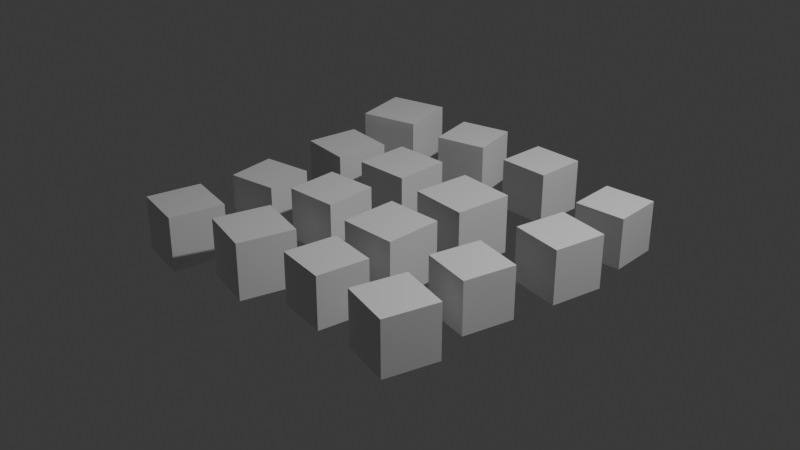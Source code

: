 # Source: GN_RandomizeMeshElements.blend  (saved by Blender 5.0.118; exported with 4.5.12 LTS)
import bpy
from mathutils import Matrix  # noqa: F401  (used for matrix-valued properties, if any)

bpy.ops.wm.read_factory_settings(use_empty=True)
scene = bpy.context.scene
scene.name = 'Scene'

# ---- collections
col_collection = bpy.data.collections.new('Collection'); scene.collection.children.link(col_collection)

# ---- node groups
ng_gng_selectiongate = bpy.data.node_groups.new('GNG_SelectionGate', 'GeometryNodeTree')
_s = ng_gng_selectiongate.interface.new_socket(name='Selection', in_out='OUTPUT', socket_type='NodeSocketBool')
_s.description = 'The gated selection'
_s = ng_gng_selectiongate.interface.new_socket(name='Selection', in_out='INPUT', socket_type='NodeSocketBool')
_s.default_value = True
_s.description = 'Selection to pass through the gate'
_s = ng_gng_selectiongate.interface.new_socket(name='Invert', in_out='INPUT', socket_type='NodeSocketBool')
_s.description = 'Use the complement of the (material-combined) selection'
_s = ng_gng_selectiongate.interface.new_socket(name='Grow / Shrink', in_out='INPUT', socket_type='NodeSocketInt')
_s.min_value = -10000
_s.max_value = 10000
_s.force_non_field = True
_s.description = 'Grow the selection by this many rings of neighbours; negative values shrink it. 0 leaves it unchanged'
_s = ng_gng_selectiongate.interface.new_socket(name='Use Material ID', in_out='INPUT', socket_type='NodeSocketBool')
_s.force_non_field = True
_s.description = 'Combine the Selection with the faces that use Material ID'
_s = ng_gng_selectiongate.interface.new_socket(name='Material ID', in_out='INPUT', socket_type='NodeSocketInt')
_s.min_value = 0
_s.max_value = 32767
_s.force_non_field = True
_s.description = 'Material slot index (0 = first slot) whose faces take part'
_s = ng_gng_selectiongate.interface.new_socket(name='Material Mode', in_out='INPUT', socket_type='NodeSocketMenu')
_s.default_value = 'Add'
_s.description = 'How the Material ID faces combine with the Selection'
ng_gng_selectiongate.description = 'ST3E selection gate: Selection combined with a Material ID (Add / Subtract / Intersect / Material Minus Selection), then inverted, then grown (+) or shrunk (-) by whole rings in the evaluating domain. Shared by every ST3E modifier'
_N = ng_gng_selectiongate.nodes; _L = ng_gng_selectiongate.links
n0 = _N.new('NodeFrame'); n0.name = 'Frame'; n0.location = (0, 0)
n0.label = 'Material ID  (faces with the index, spread to their corners)'
n0.width = 150
n0.label_size = 16
n1 = _N.new('NodeFrame'); n1.name = 'Frame.001'; n1.location = (0, 0)
n1.label = 'Combine with Material  (Add / Subtract / Intersect / Material M'
n1.width = 150
n1.label_size = 16
n2 = _N.new('NodeFrame'); n2.name = 'Frame.002'; n2.location = (0, 0)
n2.label = 'Invert  (combined XOR Invert)'
n2.width = 150
n2.label_size = 16
n3 = _N.new('NodeFrame'); n3.name = 'Frame.003'; n3.location = (0, 0)
n3.label = 'Grow or Shrink  (sign = mode, |value| = rings)'
n3.width = 150
n3.label_size = 16
n4 = _N.new('NodeFrame'); n4.name = 'Frame.004'; n4.location = (0, 0)
n4.label = 'Flip for Shrink  (shrink = grow the complement)'
n4.width = 150
n4.label_size = 16
n5 = _N.new('NodeFrame'); n5.name = 'Frame.005'; n5.location = (0, 0)
n5.label = 'Ring Loop In'
n5.width = 150
n5.label_size = 16
n6 = _N.new('NodeFrame'); n6.name = 'Frame.006'; n6.location = (0, 0)
n6.label = 'Grow One Ring  (blur 1 step, any neighbour selected)'
n6.width = 150
n6.label_size = 16
n7 = _N.new('NodeFrame'); n7.name = 'Frame.007'; n7.location = (0, 0)
n7.label = 'Ring Loop Out'
n7.width = 150
n7.label_size = 16
n8 = _N.new('NodeFrame'); n8.name = 'Frame.008'; n8.location = (0, 0)
n8.label = 'Flip Back'
n8.width = 150
n8.label_size = 16
n9 = _N.new('NodeGroupInput'); n9.name = 'Group Input'; n9.location = (-2000, 340)
n9.label = 'In: Selection'
n10 = _N.new('NodeGroupInput'); n10.name = 'Group Input.001'; n10.location = (-2000, -380)
n10.label = 'In: Material ID'
n11 = _N.new('GeometryNodeInputMaterialIndex'); n11.name = 'Material Index'; n11.location = (-2000, -560)
n12 = _N.new('FunctionNodeCompare'); n12.name = 'Is Material'; n12.location = (-1760, -420)
n12.label = 'Material Index == ID'
n12.operation = 'EQUAL'
n12.data_type = 'INT'
n13 = _N.new('GeometryNodeFieldOnDomain'); n13.name = 'Material On Faces'; n13.location = (-1540, -420)
n13.label = 'On Faces'
n13.domain = 'FACE'
n13.data_type = 'BOOLEAN'
n14 = _N.new('FunctionNodeBooleanMath'); n14.name = 'Add'; n14.location = (-1300, 340)
n14.label = 'Add'
n14.operation = 'OR'
n15 = _N.new('FunctionNodeBooleanMath'); n15.name = 'Subtract'; n15.location = (-1300, 140)
n15.label = 'Subtract'
n15.operation = 'NIMPLY'
n16 = _N.new('FunctionNodeBooleanMath'); n16.name = 'Intersect'; n16.location = (-1300, -60)
n16.label = 'Intersect'
n17 = _N.new('FunctionNodeBooleanMath'); n17.name = 'Material Minus Selection'; n17.location = (-1300, -260)
n17.label = 'Material Minus Selection'
n17.operation = 'NIMPLY'
n18 = _N.new('GeometryNodeMenuSwitch'); n18.name = 'Material Mode'; n18.location = (-1080, 140)
n18.label = 'Material Mode'
n18.enum_items.clear()
_it = n18.enum_items.new('Add')
_it.description = 'Selection plus every face with the Material ID'
_it = n18.enum_items.new('Subtract')
_it.description = 'Selection minus the faces with the Material ID'
_it = n18.enum_items.new('Intersect')
_it.description = 'Only the part of the Selection that has the Material ID'
_it = n18.enum_items.new('Material Minus Selection')
_it.description = 'Faces with the Material ID, minus the Selection'
n18.enum_definition.enum_definition.enum_definition.enum_definition.data_type = 'BOOLEAN'
n18.enum_definition.enum_definition.enum_definition.data_type = 'BOOLEAN'
n18.enum_definition.enum_definition.data_type = 'BOOLEAN'
n18.enum_definition.data_type = 'BOOLEAN'
n18.data_type = 'BOOLEAN'
n19 = _N.new('GeometryNodeSwitch'); n19.name = 'Use Material'; n19.location = (-860, 140)
n19.label = 'Use Material ID?'
n19.input_type = 'BOOLEAN'
n20 = _N.new('NodeGroupInput'); n20.name = 'Group Input.002'; n20.location = (-640, 340)
n20.label = 'In: Invert'
n21 = _N.new('FunctionNodeBooleanMath'); n21.name = 'Invert XOR'; n21.location = (-420, 140)
n21.label = 'Combined XOR Invert'
n21.operation = 'XOR'
n22 = _N.new('NodeGroupInput'); n22.name = 'Group Input.003'; n22.location = (-640, -640)
n22.label = 'In: Grow / Shrink'
n23 = _N.new('FunctionNodeCompare'); n23.name = 'Is Shrink'; n23.location = (-420, -580)
n23.label = 'Shrinking?  (value < 0)'
n23.operation = 'LESS_THAN'
n23.data_type = 'INT'
n24 = _N.new('FunctionNodeIntegerMath'); n24.name = 'Ring Count'; n24.location = (-420, -780)
n24.label = 'Rings  |value|'
n24.operation = 'ABSOLUTE'
n25 = _N.new('FunctionNodeBooleanMath'); n25.name = 'Flip In'; n25.location = (-180, 140)
n25.label = 'Complement if Shrinking'
n25.operation = 'XOR'
n26 = _N.new('GeometryNodeRepeatInput'); n26.name = 'Ring Loop In'; n26.location = (60, 80)
n27 = _N.new('GeometryNodeRepeatOutput'); n27.name = 'Ring Loop Out'; n27.location = (740, 80)
n27.repeat_items.clear()
_it = n27.repeat_items.new('BOOLEAN', 'Selection')
n28 = _N.new('GeometryNodeBlurAttribute'); n28.name = 'Blur 1 Ring'; n28.location = (280, 140)
n28.label = 'Blur 1 Ring'
n29 = _N.new('FunctionNodeCompare'); n29.name = 'Touched'; n29.location = (500, 140)
n29.label = 'Any Neighbour Selected  (> 0)'
n30 = _N.new('FunctionNodeBooleanMath'); n30.name = 'Flip Out'; n30.location = (980, 140)
n30.label = 'Undo Complement'
n30.operation = 'XOR'
n31 = _N.new('NodeGroupOutput'); n31.name = 'Group Output'; n31.location = (1200, 140)
n26.pair_with_output(n27)
n10.parent = n0
n11.parent = n0
n12.parent = n0
n13.parent = n0
n14.parent = n1
n15.parent = n1
n16.parent = n1
n17.parent = n1
n18.parent = n1
n19.parent = n1
n20.parent = n2
n21.parent = n2
n22.parent = n3
n23.parent = n3
n24.parent = n3
n25.parent = n4
n26.parent = n5
n27.parent = n7
n28.parent = n6
n29.parent = n6
n30.parent = n8
n31.parent = n8
_L.new(n11.outputs[0], n12.inputs[2])
_L.new(n10.outputs[4], n12.inputs[3])
_L.new(n12.outputs[0], n13.inputs[0])
_L.new(n9.outputs[0], n14.inputs[0])
_L.new(n13.outputs[0], n14.inputs[1])
_L.new(n9.outputs[0], n15.inputs[0])
_L.new(n13.outputs[0], n15.inputs[1])
_L.new(n9.outputs[0], n16.inputs[0])
_L.new(n13.outputs[0], n16.inputs[1])
_L.new(n13.outputs[0], n17.inputs[0])
_L.new(n9.outputs[0], n17.inputs[1])
_L.new(n10.outputs[5], n18.inputs[0])
_L.new(n14.outputs[0], n18.inputs[1])
_L.new(n15.outputs[0], n18.inputs[2])
_L.new(n16.outputs[0], n18.inputs[3])
_L.new(n17.outputs[0], n18.inputs[4])
_L.new(n10.outputs[3], n19.inputs[0])
_L.new(n9.outputs[0], n19.inputs[1])
_L.new(n18.outputs[0], n19.inputs[2])
_L.new(n19.outputs[0], n21.inputs[0])
_L.new(n20.outputs[1], n21.inputs[1])
_L.new(n22.outputs[2], n23.inputs[2])
_L.new(n22.outputs[2], n24.inputs[0])
_L.new(n21.outputs[0], n25.inputs[0])
_L.new(n23.outputs[0], n25.inputs[1])
_L.new(n24.outputs[0], n26.inputs[0])
_L.new(n25.outputs[0], n26.inputs[1])
_L.new(n26.outputs[1], n28.inputs[0])
_L.new(n28.outputs[0], n29.inputs[0])
_L.new(n29.outputs[0], n27.inputs[0])
_L.new(n27.outputs[0], n30.inputs[0])
_L.new(n23.outputs[0], n30.inputs[1])
_L.new(n30.outputs[0], n31.inputs[0])
n31.is_active_output = True
ng_gn_randomizemeshelements = bpy.data.node_groups.new('GN_RandomizeMeshElements', 'GeometryNodeTree')
_s = ng_gn_randomizemeshelements.interface.new_socket(name='Geometry', in_out='OUTPUT', socket_type='NodeSocketGeometry')
_s.description = 'Mesh with every element randomly transformed.'
_s = ng_gn_randomizemeshelements.interface.new_socket(name='Geometry', in_out='INPUT', socket_type='NodeSocketGeometry')
_s.description = 'Mesh whose elements are randomized.'
ng_gn_randomizemeshelements.interface.new_panel('Selection')
_s = ng_gn_randomizemeshelements.interface.new_socket(name='Selection', in_out='INPUT', socket_type='NodeSocketBool')
_s.default_value = True
_s.description = 'Vertices that are allowed to move. Leave on to randomize the whole mesh; drive it with an attribute/field to protect regions. Note the random values themselves are always computed per whole element, so a partly selected element gets torn -- select whole elements if you want them to stay rigid.'
_s = ng_gn_randomizemeshelements.interface.new_socket(name='Invert Selection', in_out='INPUT', socket_type='NodeSocketBool')
_s.description = 'Invert the Selection, so the modifier acts everywhere the Selection is NOT set. Has no effect while Selection is left at its default'
_s = ng_gn_randomizemeshelements.interface.new_socket(name='Grow / Shrink Selection', in_out='INPUT', socket_type='NodeSocketInt')
_s.min_value = -10000
_s.max_value = 10000
_s.force_non_field = True
_s.description = 'Grow the selection by this many rings of neighbouring elements; negative values shrink it. 0 leaves the selection unchanged'
_s = ng_gn_randomizemeshelements.interface.new_socket(name='Select by Material ID', in_out='INPUT', socket_type='NodeSocketBool')
_s.force_non_field = True
_s.description = 'Also select by material: combine the Selection with every face that uses Selection Material ID, as set by Material ID Mode'
_s = ng_gn_randomizemeshelements.interface.new_socket(name='Selection Material ID', in_out='INPUT', socket_type='NodeSocketInt')
_s.min_value = 0
_s.max_value = 32767
_s.force_non_field = True
_s.description = 'Material slot index (0 = first slot) used by Select by Material ID'
_s = ng_gn_randomizemeshelements.interface.new_socket(name='Material ID Mode', in_out='INPUT', socket_type='NodeSocketMenu')
_s.default_value = 'Intersect'
_s.description = "Add: Selection plus the material's faces. Subtract: Selection minus them. Intersect: only the selected part of the material. Material Minus Selection: the material's faces minus the Selection"
ng_gn_randomizemeshelements.interface.new_panel('Elements')
_s = ng_gn_randomizemeshelements.interface.new_socket(name='Group By', in_out='INPUT', socket_type='NodeSocketMenu')
_s.default_value = 'Island'
_s.description = "What counts as one element. Island = a connected piece of mesh (the usual 'element'), Face = every face on its own, Material = faces sharing a material slot, Attribute = faces sharing the value of an integer attribute. Except for Island, the mesh is split along the group borders so each element can move freely -- Island grouping leaves the topology untouched."
_s = ng_gn_randomizemeshelements.interface.new_socket(name='Group Attribute', in_out='INPUT', socket_type='NodeSocketString')
_s.default_value = 'group_id'
_s.description = 'Name of the INTEGER attribute that identifies the elements when Group By is set to Attribute. Faces sharing a value form one element.'
_s = ng_gn_randomizemeshelements.interface.new_socket(name='Seed', in_out='INPUT', socket_type='NodeSocketInt')
_s.description = 'Changes the whole random pattern. Same seed + same mesh = same result.'
_s = ng_gn_randomizemeshelements.interface.new_socket(name='Affect Chance', in_out='INPUT', socket_type='NodeSocketFloat')
_s.subtype = 'FACTOR'
_s.default_value = 1.0
_s.min_value = 0.0
_s.max_value = 1.0
_s.description = 'Fraction of the elements that get randomized at all. 1 = every element, 0.3 = roughly a third; the rest stay exactly where they are.'
ng_gn_randomizemeshelements.interface.new_panel('Position')
_s = ng_gn_randomizemeshelements.interface.new_socket(name='Position Amount', in_out='INPUT', socket_type='NodeSocketVector')
_s.subtype = 'TRANSLATION'
_s.default_value = (0.1, 0.1, 0.1)
_s.description = 'Maximum random move per axis, in object units. Each element is offset by a random amount between minus and plus this vector.'
ng_gn_randomizemeshelements.interface.new_panel('Rotation')
_s = ng_gn_randomizemeshelements.interface.new_socket(name='Rotation Amount', in_out='INPUT', socket_type='NodeSocketVector')
_s.subtype = 'EULER'
_s.default_value = (0.0, 0.0, 0.2618)
_s.description = 'Maximum random rotation per axis. Each element is rotated about its pivot by a random angle between minus and plus these values (XYZ Euler).'
ng_gn_randomizemeshelements.interface.new_panel('Scale')
_s = ng_gn_randomizemeshelements.interface.new_socket(name='Uniform Scale', in_out='INPUT', socket_type='NodeSocketBool')
_s.default_value = True
_s.description = 'On: one random factor scales the element on all three axes, so its shape is kept. Off: each axis gets its own random factor (stretched elements).'
_s = ng_gn_randomizemeshelements.interface.new_socket(name='Scale Min', in_out='INPUT', socket_type='NodeSocketFloat')
_s.default_value = 0.9
_s.min_value = 0.0
_s.description = 'Smallest random scale factor. 1 = original size.'
_s = ng_gn_randomizemeshelements.interface.new_socket(name='Scale Max', in_out='INPUT', socket_type='NodeSocketFloat')
_s.default_value = 1.1
_s.min_value = 0.0
_s.description = 'Largest random scale factor. Set both Min and Max to 1 to disable scaling.'
ng_gn_randomizemeshelements.interface.new_panel('Flip')
_s = ng_gn_randomizemeshelements.interface.new_socket(name='Flip X Chance', in_out='INPUT', socket_type='NodeSocketFloat')
_s.subtype = 'FACTOR'
_s.min_value = 0.0
_s.max_value = 1.0
_s.description = 'Chance that an element is mirrored on X about its pivot. 0.5 = about half of them. Useful to break up repeated modular pieces.'
_s = ng_gn_randomizemeshelements.interface.new_socket(name='Flip Y Chance', in_out='INPUT', socket_type='NodeSocketFloat')
_s.subtype = 'FACTOR'
_s.min_value = 0.0
_s.max_value = 1.0
_s.description = 'Chance that an element is mirrored on Y about its pivot.'
_s = ng_gn_randomizemeshelements.interface.new_socket(name='Flip Z Chance', in_out='INPUT', socket_type='NodeSocketFloat')
_s.subtype = 'FACTOR'
_s.min_value = 0.0
_s.max_value = 1.0
_s.description = 'Chance that an element is mirrored on Z about its pivot.'
_s = ng_gn_randomizemeshelements.interface.new_socket(name='Flip Faces On Mirror', in_out='INPUT', socket_type='NodeSocketBool')
_s.default_value = True
_s.description = 'Mirroring turns an element inside out. With this on, the faces of elements mirrored on an odd number of axes are flipped back so the normals keep pointing outward. Turn off to see (or keep) the inverted shading.'
ng_gn_randomizemeshelements.interface.new_panel('Pivot')
_s = ng_gn_randomizemeshelements.interface.new_socket(name='Pivot Point', in_out='INPUT', socket_type='NodeSocketMenu')
_s.default_value = 'Element Center'
_s.description = "What the rotation, scaling and mirroring of an element happen around. Element Center = the average of the element's own vertices (each piece turns in place). Object Origin = the object's origin, so elements swing around the object centre like a fan."
ng_gn_randomizemeshelements.is_modifier = True
_N = ng_gn_randomizemeshelements.nodes; _L = ng_gn_randomizemeshelements.links
n0 = _N.new('NodeGroupOutput'); n0.name = 'Group Output'; n0.location = (11180, -3474)
n1 = _N.new('NodeFrame'); n1.name = 'Frame'; n1.location = (370, -532)
n1.label = 'Element Grouping  (Group By -> group id)'
n1.width = 1090
n2 = _N.new('NodeFrame'); n2.name = 'Frame.001'; n2.location = (3170, -3325)
n2.label = 'Separate Elements  (split edges at group borders)'
n2.width = 530
n3 = _N.new('NodeFrame'); n3.name = 'Frame.002'; n3.location = (1630, -1430)
n3.label = 'Per-Element Randoms  (ID = group id)'
n3.width = 1370
n4 = _N.new('NodeFrame'); n4.name = 'Frame.003'; n4.location = (3870, -3852)
n4.label = 'Pivot  (element centre / object origin)'
n4.width = 1090
n5 = _N.new('NodeFrame'); n5.name = 'Frame.004'; n5.location = (5130, -4723)
n5.label = 'Scale & Flip Vector'
n5.width = 1370
n6 = _N.new('NodeFrame'); n6.name = 'Frame.005'; n6.location = (9070, -6345)
n6.label = 'Element Transform  (flip -> scale -> rotate -> offset)'
n6.width = 1880
n7 = _N.new('NodeFrame'); n7.name = 'Frame.006'; n7.location = (6625, -5601)
n7.label = 'Apply  (Set Position + Flip mirrored faces)'
n7.width = 2255
n8 = _N.new('GeometryNodeInputMeshIsland'); n8.name = 'Mesh Island'; n8.location = (330, -479)
n9 = _N.new('GeometryNodeInputIndex'); n9.name = 'Index'; n9.location = (330, -642)
n10 = _N.new('GeometryNodeInputMaterialIndex'); n10.name = 'Material Index'; n10.location = (330, -783)
n11 = _N.new('GeometryNodeInputNamedAttribute'); n11.name = 'Named Attribute'; n11.location = (330, -924)
n11.data_type = 'INT'
n12 = _N.new('GeometryNodeMenuSwitch'); n12.name = 'Menu Switch'; n12.location = (330, -140)
n12.enum_items.clear()
_it = n12.enum_items.new('Island')
_it = n12.enum_items.new('Face')
_it = n12.enum_items.new('Material')
_it = n12.enum_items.new('Attribute')
n12.enum_definition.enum_definition.enum_definition.enum_definition.data_type = 'INT'
n12.enum_definition.enum_definition.enum_definition.data_type = 'INT'
n12.enum_definition.enum_definition.data_type = 'INT'
n12.enum_definition.data_type = 'INT'
n12.data_type = 'INT'
n12.inputs[1].default_value = 0
n12.inputs[2].default_value = 1
n12.inputs[3].default_value = 2
n12.inputs[4].default_value = 3
n13 = _N.new('GeometryNodeIndexSwitch'); n13.name = 'Index Switch'; n13.location = (610, -88)
n13.index_switch_items.clear()
_it = n13.index_switch_items.new()
_it = n13.index_switch_items.new()
_it = n13.index_switch_items.new()
_it = n13.index_switch_items.new()
n13.data_type = 'INT'
n14 = _N.new('GeometryNodeFieldOnDomain'); n14.name = 'Evaluate on Domain'; n14.location = (890, -36)
n14.label = 'Group ID (per face)'
n14.domain = 'FACE'
n14.data_type = 'INT'
n15 = _N.new('GeometryNodeMeshFaceSetBoundaries'); n15.name = 'Face Group Boundaries'; n15.location = (50, -345)
n16 = _N.new('GeometryNodeSplitEdges'); n16.name = 'Split Edges'; n16.location = (330, -152)
n17 = _N.new('ShaderNodeMath'); n17.name = 'Math'; n17.location = (330, -458)
n17.label = 'Seed +0'
n17.inputs[1].default_value = 0.0
n18 = _N.new('ShaderNodeMath'); n18.name = 'Math.001'; n18.location = (330, -1013)
n18.label = 'Seed +7919'
n18.inputs[1].default_value = 7919.0
n19 = _N.new('ShaderNodeMath'); n19.name = 'Math.002'; n19.location = (330, -1198)
n19.label = 'Seed +31337'
n19.inputs[1].default_value = 3.134e+04
n20 = _N.new('ShaderNodeMath'); n20.name = 'Math.003'; n20.location = (330, -1797)
n20.label = 'Seed +104729'
n20.inputs[1].default_value = 1.047e+05
n21 = _N.new('ShaderNodeMath'); n21.name = 'Math.004'; n21.location = (330, -643)
n21.label = 'Seed +1299709'
n21.inputs[1].default_value = 1.3e+06
n22 = _N.new('ShaderNodeVectorMath'); n22.name = 'Vector Math'; n22.location = (330, -88)
n22.operation = 'SCALE'
n22.inputs[3].default_value = -1.0
n23 = _N.new('FunctionNodeRandomValue'); n23.name = 'Random Value'; n23.location = (610, -36)
n23.data_type = 'FLOAT_VECTOR'
n24 = _N.new('ShaderNodeVectorMath'); n24.name = 'Vector Math.001'; n24.location = (330, -828)
n24.operation = 'SCALE'
n24.inputs[3].default_value = -1.0
n25 = _N.new('FunctionNodeRandomValue'); n25.name = 'Random Value.001'; n25.location = (610, -494)
n25.data_type = 'FLOAT_VECTOR'
n26 = _N.new('FunctionNodeRandomValue'); n26.name = 'Random Value.002'; n26.location = (610, -723)
n27 = _N.new('ShaderNodeCombineXYZ'); n27.name = 'Combine XYZ'; n27.location = (330, -1383)
n28 = _N.new('ShaderNodeCombineXYZ'); n28.name = 'Combine XYZ.001'; n28.location = (330, -1590)
n29 = _N.new('FunctionNodeRandomValue'); n29.name = 'Random Value.003'; n29.location = (610, -952)
n29.data_type = 'FLOAT_VECTOR'
n30 = _N.new('FunctionNodeRandomValue'); n30.name = 'Random Value.004'; n30.location = (610, -1181)
n30.data_type = 'FLOAT_VECTOR'
n31 = _N.new('FunctionNodeRandomValue'); n31.name = 'Random Value.005'; n31.location = (610, -265)
n32 = _N.new('FunctionNodeCompare'); n32.name = 'Compare'; n32.location = (890, -88)
n32.operation = 'LESS_THAN'
n33 = _N.new('FunctionNodeCompare'); n33.name = 'Compare.001'; n33.location = (330, -273)
n33.operation = 'GREATER_EQUAL'
n33.inputs[1].default_value = 1.0
n34 = _N.new('FunctionNodeBooleanMath'); n34.name = 'Boolean Math'; n34.location = (1170, -36)
n34.label = 'Element affected'
n34.operation = 'OR'
n35 = _N.new('GeometryNodeInputPosition'); n35.name = 'Position'; n35.location = (50, -499)
n36 = _N.new('GeometryNodeAccumulateField'); n36.name = 'Accumulate Field'; n36.location = (330, -403)
n36.data_type = 'FLOAT_VECTOR'
n37 = _N.new('GeometryNodeAccumulateField'); n37.name = 'Accumulate Field.001'; n37.location = (50, -662)
n38 = _N.new('ShaderNodeCombineXYZ'); n38.name = 'Combine XYZ.002'; n38.location = (330, -632)
n39 = _N.new('ShaderNodeVectorMath'); n39.name = 'Vector Math.002'; n39.location = (610, -174)
n39.label = 'Element centre'
n39.operation = 'DIVIDE'
n40 = _N.new('GeometryNodeMenuSwitch'); n40.name = 'Menu Switch.001'; n40.location = (330, -152)
n40.enum_items.clear()
_it = n40.enum_items.new('Element Center')
_it = n40.enum_items.new('Object Origin')
n40.enum_definition.enum_definition.enum_definition.enum_definition.data_type = 'INT'
n40.enum_definition.enum_definition.enum_definition.data_type = 'INT'
n40.enum_definition.enum_definition.data_type = 'INT'
n40.enum_definition.data_type = 'INT'
n40.data_type = 'INT'
n40.inputs[1].default_value = 0
n40.inputs[2].default_value = 1
n41 = _N.new('GeometryNodeIndexSwitch'); n41.name = 'Index Switch.001'; n41.location = (890, -46)
n41.data_type = 'VECTOR'
n41.inputs[2].default_value = (0.0, 0.0, 0.0)
n42 = _N.new('ShaderNodeSeparateXYZ'); n42.name = 'Separate XYZ'; n42.location = (50, -674)
n43 = _N.new('FunctionNodeCompare'); n43.name = 'Compare.002'; n43.location = (330, -344)
n43.operation = 'LESS_THAN'
n44 = _N.new('ShaderNodeMath'); n44.name = 'Math.005'; n44.location = (610, -211)
n44.label = 'Flip sign X'
n44.operation = 'MULTIPLY_ADD'
n44.inputs[1].default_value = -2.0
n44.inputs[2].default_value = 1.0
n45 = _N.new('FunctionNodeCompare'); n45.name = 'Compare.003'; n45.location = (330, -529)
n45.operation = 'LESS_THAN'
n46 = _N.new('ShaderNodeMath'); n46.name = 'Math.006'; n46.location = (610, -418)
n46.label = 'Flip sign Y'
n46.operation = 'MULTIPLY_ADD'
n46.inputs[1].default_value = -2.0
n46.inputs[2].default_value = 1.0
n47 = _N.new('FunctionNodeCompare'); n47.name = 'Compare.004'; n47.location = (330, -714)
n47.operation = 'LESS_THAN'
n48 = _N.new('ShaderNodeMath'); n48.name = 'Math.007'; n48.location = (610, -625)
n48.label = 'Flip sign Z'
n48.operation = 'MULTIPLY_ADD'
n48.inputs[1].default_value = -2.0
n48.inputs[2].default_value = 1.0
n49 = _N.new('ShaderNodeCombineXYZ'); n49.name = 'Combine XYZ.003'; n49.location = (890, -159)
n49.label = 'Flip sign (+1 / -1)'
n50 = _N.new('ShaderNodeCombineXYZ'); n50.name = 'Combine XYZ.004'; n50.location = (50, -233)
n50.label = 'Uniform scale'
n51 = _N.new('GeometryNodeSwitch'); n51.name = 'Switch'; n51.location = (330, -137)
n51.input_type = 'VECTOR'
n52 = _N.new('ShaderNodeVectorMath'); n52.name = 'Vector Math.003'; n52.location = (1170, -85)
n52.label = 'Scale * flip'
n52.operation = 'MULTIPLY'
n53 = _N.new('ShaderNodeVectorMath'); n53.name = 'Vector Math.004'; n53.location = (30, -402)
n53.label = 'p - pivot'
n53.operation = 'SUBTRACT'
n54 = _N.new('ShaderNodeVectorMath'); n54.name = 'Vector Math.005'; n54.location = (310, -350)
n54.label = 'scaled / mirrored'
n54.operation = 'MULTIPLY'
n55 = _N.new('ShaderNodeVectorRotate'); n55.name = 'Vector Rotate'; n55.location = (590, -244)
n55.label = 'rotated'
n55.rotation_type = 'EULER_XYZ'
n56 = _N.new('ShaderNodeVectorMath'); n56.name = 'Vector Math.006'; n56.location = (870, -192)
n56.label = 'back to pivot'
n57 = _N.new('ShaderNodeVectorMath'); n57.name = 'Vector Math.007'; n57.location = (1150, -140)
n57.label = '+ random offset'
n58 = _N.new('ShaderNodeVectorMath'); n58.name = 'Vector Math.008'; n58.location = (1430, -88)
n58.label = 'offset from original'
n58.operation = 'SUBTRACT'
n59 = _N.new('ShaderNodeVectorMath'); n59.name = 'Vector Math.009'; n59.location = (1710, -36)
n59.label = 'gate by Affect Chance'
n59.operation = 'SCALE'
n60 = _N.new('GeometryNodeSetPosition'); n60.name = 'Set Position'; n60.location = (95, -138)
n61 = _N.new('ShaderNodeSeparateXYZ'); n61.name = 'Separate XYZ.001'; n61.location = (95, -508)
n62 = _N.new('ShaderNodeMath'); n62.name = 'Math.008'; n62.location = (375, -420)
n62.operation = 'MULTIPLY'
n63 = _N.new('ShaderNodeMath'); n63.name = 'Math.009'; n63.location = (655, -368)
n63.label = 'sign determinant'
n63.operation = 'MULTIPLY'
n64 = _N.new('FunctionNodeCompare'); n64.name = 'Compare.005'; n64.location = (935, -316)
n64.operation = 'LESS_THAN'
n65 = _N.new('FunctionNodeBooleanMath'); n65.name = 'Boolean Math.001'; n65.location = (1215, -264)
n66 = _N.new('FunctionNodeBooleanMath'); n66.name = 'Boolean Math.002'; n66.location = (1495, -212)
n67 = _N.new('FunctionNodeBooleanMath'); n67.name = 'Boolean Math.003'; n67.location = (1775, -160)
n67.label = 'mirrored & selected'
n68 = _N.new('GeometryNodeFlipFaces'); n68.name = 'Flip Faces'; n68.location = (2055, -86)
n69 = _N.new('NodeFrame'); n69.name = 'Frame.007'; n69.location = (-50, -12)
n69.label = 'Selection Gate  (GNG_SelectionGate)'
n69.width = 530
n70 = _N.new('NodeGroupInput'); n70.name = 'Group Input'; n70.location = (30, -976)
n70.label = 'In: Element Grouping  (Group By -> group id)'
n71 = _N.new('NodeGroupInput'); n71.name = 'Group Input.001'; n71.location = (30, -36)
n71.label = 'In: Separate Elements  (split edges at group borders)'
n72 = _N.new('NodeGroupInput'); n72.name = 'Group Input.002'; n72.location = (30, -1761)
n72.label = 'In: Per-Element Randoms  (ID = group id)'
n73 = _N.new('NodeGroupInput'); n73.name = 'Group Input.003'; n73.location = (30, -36)
n73.label = 'In: Pivot  (element centre / object origin)'
n74 = _N.new('NodeGroupInput'); n74.name = 'Group Input.004'; n74.location = (30, -1086)
n74.label = 'In: Scale & Flip Vector'
n75 = _N.new('NodeGroupInput'); n75.name = 'Group Input.005'; n75.location = (1195, -96)
n75.label = 'In: Apply  (Set Position + Flip mirrored faces)'
n76 = _N.new('NodeGroupInput'); n76.name = 'Group Input.006'; n76.location = (30, -364)
n76.label = 'In: Selection Gate  (Selection XOR Invert Selection)'
n77 = _N.new('NodeReroute'); n77.name = 'Reroute'; n77.location = (2220, -120)
n77.width = 12
n77.socket_idname = 'NodeSocketGeometry'
n78 = _N.new('NodeReroute'); n78.name = 'Reroute.001'; n78.location = (2220, -42)
n78.width = 12
n78.socket_idname = 'NodeSocketGeometry'
n79 = _N.new('NodeReroute'); n79.name = 'Reroute.002'; n79.location = (11040, -5643)
n79.width = 12
n79.socket_idname = 'NodeSocketGeometry'
n80 = _N.new('NodeReroute'); n80.name = 'Reroute.003'; n80.location = (11040, -3509)
n80.width = 12
n80.socket_idname = 'NodeSocketGeometry'
n81 = _N.new('NodeReroute'); n81.name = 'Reroute.004'; n81.location = (1335, -70)
n81.width = 12
n81.socket_idname = 'NodeSocketBool'
n82 = _N.new('NodeReroute'); n82.name = 'Reroute.005'; n82.location = (7760, -1501)
n82.width = 12
n82.socket_idname = 'NodeSocketBool'
n83 = _N.new('NodeReroute'); n83.name = 'Reroute.006'; n83.location = (1135, -369)
n83.width = 12
n83.socket_idname = 'NodeSocketBool'
n84 = _N.new('NodeReroute'); n84.name = 'Reroute.007'; n84.location = (10710, -1501)
n84.width = 12
n84.socket_idname = 'NodeSocketBool'
n85 = _N.new('NodeReroute'); n85.name = 'Reroute.008'; n85.location = (1640, -143)
n85.width = 12
n85.socket_idname = 'NodeSocketBool'
n86 = _N.new('NodeReroute'); n86.name = 'Reroute.009'; n86.location = (215, -534)
n86.width = 12
n86.socket_idname = 'NodeSocketVector'
n87 = _N.new('NodeReroute'); n87.name = 'Reroute.010'; n87.location = (8960, -4386)
n87.width = 12
n87.socket_idname = 'NodeSocketVector'
n88 = _N.new('NodeReroute'); n88.name = 'Reroute.011'; n88.location = (8960, -6833)
n88.width = 12
n88.socket_idname = 'NodeSocketVector'
n89 = _N.new('NodeReroute'); n89.name = 'Reroute.012'; n89.location = (10430, -4386)
n89.width = 12
n89.socket_idname = 'NodeSocketVector'
n90 = _N.new('NodeReroute'); n90.name = 'Reroute.013'; n90.location = (1360, -195)
n90.width = 12
n90.socket_idname = 'NodeSocketVector'
n91 = _N.new('NodeReroute'); n91.name = 'Reroute.014'; n91.location = (797, -70)
n91.width = 12
n91.socket_idname = 'NodeSocketVector'
n92 = _N.new('NodeReroute'); n92.name = 'Reroute.015'; n92.location = (2427, -1394)
n92.width = 12
n92.socket_idname = 'NodeSocketVector'
n93 = _N.new('NodeReroute'); n93.name = 'Reroute.016'; n93.location = (10150, -1394)
n93.width = 12
n93.socket_idname = 'NodeSocketVector'
n94 = _N.new('NodeReroute'); n94.name = 'Reroute.017'; n94.location = (1080, -247)
n94.width = 12
n94.socket_idname = 'NodeSocketVector'
n95 = _N.new('NodeReroute'); n95.name = 'Reroute.018'; n95.location = (1055, -81)
n95.width = 12
n95.socket_idname = 'NodeSocketVector'
n96 = _N.new('NodeReroute'); n96.name = 'Reroute.019'; n96.location = (8932, -3933)
n96.width = 12
n96.socket_idname = 'NodeSocketVector'
n97 = _N.new('NodeReroute'); n97.name = 'Reroute.020'; n97.location = (8932, -6854)
n97.width = 12
n97.socket_idname = 'NodeSocketVector'
n98 = _N.new('NodeReroute'); n98.name = 'Reroute.021'; n98.location = (9870, -3933)
n98.width = 12
n98.socket_idname = 'NodeSocketVector'
n99 = _N.new('NodeReroute'); n99.name = 'Reroute.022'; n99.location = (800, -299)
n99.width = 12
n99.socket_idname = 'NodeSocketVector'
n100 = _N.new('NodeReroute'); n100.name = 'Reroute.023'; n100.location = (775, -528)
n100.width = 12
n100.socket_idname = 'NodeSocketVector'
n101 = _N.new('NodeReroute'); n101.name = 'Reroute.024'; n101.location = (2405, -1348)
n101.width = 12
n101.socket_idname = 'NodeSocketVector'
n102 = _N.new('NodeReroute'); n102.name = 'Reroute.025'; n102.location = (9590, -1348)
n102.width = 12
n102.socket_idname = 'NodeSocketVector'
n103 = _N.new('NodeReroute'); n103.name = 'Reroute.026'; n103.location = (520, -433)
n103.width = 12
n103.socket_idname = 'NodeSocketVector'
n104 = _N.new('NodeReroute'); n104.name = 'Reroute.027'; n104.location = (1335, -119)
n104.width = 12
n104.socket_idname = 'NodeSocketVector'
n105 = _N.new('NodeReroute'); n105.name = 'Reroute.028'; n105.location = (1335, -41)
n105.width = 12
n105.socket_idname = 'NodeSocketVector'
n106 = _N.new('NodeReroute'); n106.name = 'Reroute.029'; n106.location = (9310, -4764)
n106.width = 12
n106.socket_idname = 'NodeSocketVector'
n107 = _N.new('NodeReroute'); n107.name = 'Reroute.030'; n107.location = (240, -458)
n107.width = 12
n107.socket_idname = 'NodeSocketVector'
n108 = _N.new('NodeReroute'); n108.name = 'Reroute.031'; n108.location = (495, -70)
n108.width = 12
n108.socket_idname = 'NodeSocketBool'
n109 = _N.new('NodeReroute'); n109.name = 'Reroute.032'; n109.location = (6580, -82)
n109.width = 12
n109.socket_idname = 'NodeSocketBool'
n110 = _N.new('NodeReroute'); n110.name = 'Reroute.033'; n110.location = (6580, -5794)
n110.width = 12
n110.socket_idname = 'NodeSocketBool'
n111 = _N.new('NodeReroute'); n111.name = 'Reroute.034'; n111.location = (8330, -82)
n111.width = 12
n111.socket_idname = 'NodeSocketBool'
n112 = _N.new('NodeReroute'); n112.name = 'Reroute.035'; n112.location = (1705, -265)
n112.width = 12
n112.socket_idname = 'NodeSocketBool'
n113 = _N.new('NodeReroute'); n113.name = 'Reroute.036'; n113.location = (1055, -194)
n113.width = 12
n113.socket_idname = 'NodeSocketVector'
n114 = _N.new('NodeReroute'); n114.name = 'Reroute.037'; n114.location = (1055, -367)
n114.width = 12
n114.socket_idname = 'NodeSocketVector'
n115 = _N.new('NodeReroute'); n115.name = 'Reroute.038'; n115.location = (6552, -5090)
n115.width = 12
n115.socket_idname = 'NodeSocketVector'
n116 = _N.new('NodeReroute'); n116.name = 'Reroute.039'; n116.location = (6552, -6211)
n116.width = 12
n116.socket_idname = 'NodeSocketVector'
n117 = _N.new('NodeReroute'); n117.name = 'Reroute.040'; n117.location = (495, -186)
n117.width = 12
n117.socket_idname = 'NodeSocketGeometry'
n118 = _N.new('NodeReroute'); n118.name = 'Reroute.041'; n118.location = (495, -108)
n118.width = 12
n118.socket_idname = 'NodeSocketGeometry'
n119 = _N.new('NodeReroute'); n119.name = 'Reroute.042'; n119.location = (6608, -3433)
n119.width = 12
n119.socket_idname = 'NodeSocketGeometry'
n120 = _N.new('NodeReroute'); n120.name = 'Reroute.043'; n120.location = (6608, -5773)
n120.width = 12
n120.socket_idname = 'NodeSocketGeometry'
n121 = _N.new('NodeReroute'); n121.name = 'Reroute.044'; n121.location = (11160, -6415)
n121.width = 12
n121.socket_idname = 'NodeSocketVector'
n122 = _N.new('NodeReroute'); n122.name = 'Reroute.045'; n122.location = (11160, -6333)
n122.width = 12
n122.socket_idname = 'NodeSocketVector'
n123 = _N.new('NodeReroute'); n123.name = 'Reroute.046'; n123.location = (6660, -6333)
n123.width = 12
n123.socket_idname = 'NodeSocketVector'
n124 = _N.new('NodeReroute'); n124.name = 'Reroute.047'; n124.location = (35, -237)
n124.width = 12
n124.socket_idname = 'NodeSocketVector'
n125 = _N.new('NodeReroute'); n125.name = 'Reroute.048'; n125.location = (797, -986)
n125.width = 12
n125.socket_idname = 'NodeSocketVector'
n126 = _N.new('NodeReroute'); n126.name = 'Reroute.049'; n126.location = (797, -1496)
n126.width = 12
n126.socket_idname = 'NodeSocketVector'
n127 = _N.new('NodeReroute'); n127.name = 'Reroute.050'; n127.location = (5390, -2926)
n127.width = 12
n127.socket_idname = 'NodeSocketVector'
n128 = _N.new('NodeReroute'); n128.name = 'Reroute.051'; n128.location = (260, -243)
n128.width = 12
n128.socket_idname = 'NodeSocketVector'
n129 = _N.new('NodeReroute'); n129.name = 'Reroute.052'; n129.location = (775, -1215)
n129.width = 12
n129.socket_idname = 'NodeSocketVector'
n130 = _N.new('NodeReroute'); n130.name = 'Reroute.053'; n130.location = (775, -1529)
n130.width = 12
n130.socket_idname = 'NodeSocketVector'
n131 = _N.new('NodeReroute'); n131.name = 'Reroute.054'; n131.location = (5040, -2959)
n131.width = 12
n131.socket_idname = 'NodeSocketVector'
n132 = _N.new('NodeReroute'); n132.name = 'Reroute.055'; n132.location = (5040, -5499)
n132.width = 12
n132.socket_idname = 'NodeSocketVector'
n133 = _N.new('NodeReroute'); n133.name = 'Reroute.056'; n133.location = (1055, -120)
n133.width = 12
n133.socket_idname = 'NodeSocketInt'
n134 = _N.new('NodeReroute'); n134.name = 'Reroute.057'; n134.location = (2170, -652)
n134.width = 12
n134.socket_idname = 'NodeSocketInt'
n135 = _N.new('NodeReroute'); n135.name = 'Reroute.058'; n135.location = (540, -165)
n135.width = 12
n135.socket_idname = 'NodeSocketInt'
n136 = _N.new('NodeReroute'); n136.name = 'Reroute.059'; n136.location = (2198, -652)
n136.width = 12
n136.socket_idname = 'NodeSocketInt'
n137 = _N.new('NodeReroute'); n137.name = 'Reroute.060'; n137.location = (568, -622)
n137.width = 12
n137.socket_idname = 'NodeSocketInt'
n138 = _N.new('NodeReroute'); n138.name = 'Reroute.061'; n138.location = (2450, -652)
n138.width = 12
n138.socket_idname = 'NodeSocketInt'
n139 = _N.new('NodeReroute'); n139.name = 'Reroute.062'; n139.location = (820, -851)
n139.width = 12
n139.socket_idname = 'NodeSocketInt'
n140 = _N.new('NodeReroute'); n140.name = 'Reroute.063'; n140.location = (2478, -652)
n140.width = 12
n140.socket_idname = 'NodeSocketInt'
n141 = _N.new('NodeReroute'); n141.name = 'Reroute.064'; n141.location = (848, -1081)
n141.width = 12
n141.socket_idname = 'NodeSocketInt'
n142 = _N.new('NodeReroute'); n142.name = 'Reroute.065'; n142.location = (2702, -652)
n142.width = 12
n142.socket_idname = 'NodeSocketInt'
n143 = _N.new('NodeReroute'); n143.name = 'Reroute.066'; n143.location = (1072, -1433)
n143.width = 12
n143.socket_idname = 'NodeSocketInt'
n144 = _N.new('NodeReroute'); n144.name = 'Reroute.067'; n144.location = (2730, -652)
n144.width = 12
n144.socket_idname = 'NodeSocketInt'
n145 = _N.new('NodeReroute'); n145.name = 'Reroute.068'; n145.location = (1100, -394)
n145.width = 12
n145.socket_idname = 'NodeSocketInt'
n146 = _N.new('NodeReroute'); n146.name = 'Reroute.069'; n146.location = (3070, -652)
n146.width = 12
n146.socket_idname = 'NodeSocketInt'
n147 = _N.new('NodeReroute'); n147.name = 'Reroute.070'; n147.location = (3070, -3730)
n147.width = 12
n147.socket_idname = 'NodeSocketInt'
n148 = _N.new('NodeReroute'); n148.name = 'Reroute.071'; n148.location = (3770, -652)
n148.width = 12
n148.socket_idname = 'NodeSocketInt'
n149 = _N.new('NodeReroute'); n149.name = 'Reroute.072'; n149.location = (3770, -4688)
n149.width = 12
n149.socket_idname = 'NodeSocketInt'
n150 = _N.new('NodeReroute'); n150.name = 'Reroute.073'; n150.location = (4130, -652)
n150.width = 12
n150.socket_idname = 'NodeSocketInt'
n151 = _N.new('NodeReroute'); n151.name = 'Reroute.074'; n151.location = (260, -577)
n151.width = 12
n151.socket_idname = 'NodeSocketInt'
n152 = _N.new('NodeReroute'); n152.name = 'Reroute.075'; n152.location = (495, -1232)
n152.width = 12
n152.socket_idname = 'NodeSocketFloat'
n153 = _N.new('NodeReroute'); n153.name = 'Reroute.076'; n153.location = (495, -1966)
n153.width = 12
n153.socket_idname = 'NodeSocketFloat'
n154 = _N.new('NodeReroute'); n154.name = 'Reroute.077'; n154.location = (540, -1966)
n154.width = 12
n154.socket_idname = 'NodeSocketFloat'
n155 = _N.new('NodeReroute'); n155.name = 'Reroute.078'; n155.location = (540, -873)
n155.width = 12
n155.socket_idname = 'NodeSocketFloat'
n156 = _N.new('NodeReroute'); n156.name = 'Reroute.079'; n156.location = (2136, -1309)
n156.width = 12
n156.socket_idname = 'NodeSocketBool'
n157 = _N.new('NodeReroute'); n157.name = 'Reroute.080'; n157.location = (2764, -1309)
n157.width = 12
n157.socket_idname = 'NodeSocketBool'
n158 = _N.new('NodeReroute'); n158.name = 'Reroute.081'; n158.location = (271, -41)
n158.width = 12
n158.socket_idname = 'NodeSocketGeometry'
n159 = _N.new('NodeReroute'); n159.name = 'Reroute.082'; n159.location = (2019, -41)
n159.width = 12
n159.socket_idname = 'NodeSocketGeometry'
n160 = _N.new('NodeReroute'); n160.name = 'Reroute.083'; n160.location = (299, -99)
n160.width = 12
n160.socket_idname = 'NodeSocketFloat'
n161 = _N.new('NodeReroute'); n161.name = 'Reroute.084'; n161.location = (591, -99)
n161.width = 12
n161.socket_idname = 'NodeSocketFloat'
n162 = _N.new('NodeReroute'); n162.name = 'Reroute.085'; n162.location = (2136, -1738)
n162.width = 12
n162.socket_idname = 'NodeSocketBool'
n163 = _N.new('NodeReroute'); n163.name = 'Reroute.086'; n163.location = (2764, -1572)
n163.width = 12
n163.socket_idname = 'NodeSocketBool'
n164 = _N.new('NodeReroute'); n164.name = 'Reroute.087'; n164.location = (271, -172)
n164.width = 12
n164.socket_idname = 'NodeSocketGeometry'
n165 = _N.new('NodeReroute'); n165.name = 'Reroute.088'; n165.location = (2019, -120)
n165.width = 12
n165.socket_idname = 'NodeSocketGeometry'
n166 = _N.new('NodeReroute'); n166.name = 'Reroute.089'; n166.location = (299, -585)
n166.width = 12
n166.socket_idname = 'NodeSocketFloat'
n167 = _N.new('NodeReroute'); n167.name = 'Reroute.090'; n167.location = (591, -498)
n167.width = 12
n167.socket_idname = 'NodeSocketFloat'
n168 = _N.new('GeometryNodeGroup'); n168.name = 'Selection Gate'; n168.location = (330, -36)
n168.label = 'Selection Gate'
n168.node_tree = ng_gng_selectiongate
n8.parent = n1
n9.parent = n1
n10.parent = n1
n11.parent = n1
n12.parent = n1
n13.parent = n1
n14.parent = n1
n15.parent = n2
n16.parent = n2
n17.parent = n3
n18.parent = n3
n19.parent = n3
n20.parent = n3
n21.parent = n3
n22.parent = n3
n23.parent = n3
n24.parent = n3
n25.parent = n3
n26.parent = n3
n27.parent = n3
n28.parent = n3
n29.parent = n3
n30.parent = n3
n31.parent = n3
n32.parent = n3
n33.parent = n3
n34.parent = n3
n35.parent = n4
n36.parent = n4
n37.parent = n4
n38.parent = n4
n39.parent = n4
n40.parent = n4
n41.parent = n4
n42.parent = n5
n43.parent = n5
n44.parent = n5
n45.parent = n5
n46.parent = n5
n47.parent = n5
n48.parent = n5
n49.parent = n5
n50.parent = n5
n51.parent = n5
n52.parent = n5
n53.parent = n6
n54.parent = n6
n55.parent = n6
n56.parent = n6
n57.parent = n6
n58.parent = n6
n59.parent = n6
n60.parent = n7
n61.parent = n7
n62.parent = n7
n63.parent = n7
n64.parent = n7
n65.parent = n7
n66.parent = n7
n67.parent = n7
n68.parent = n7
n70.parent = n1
n71.parent = n2
n72.parent = n3
n73.parent = n4
n74.parent = n5
n75.parent = n7
n76.parent = n69
n77.parent = n7
n78.parent = n7
n81.parent = n3
n83.parent = n7
n85.parent = n6
n86.parent = n4
n90.parent = n6
n91.parent = n3
n94.parent = n6
n95.parent = n4
n99.parent = n6
n100.parent = n3
n103.parent = n6
n104.parent = n5
n105.parent = n5
n107.parent = n6
n108.parent = n69
n112.parent = n7
n113.parent = n5
n114.parent = n5
n117.parent = n2
n118.parent = n2
n124.parent = n7
n125.parent = n3
n126.parent = n3
n128.parent = n5
n129.parent = n3
n130.parent = n3
n133.parent = n1
n135.parent = n3
n137.parent = n3
n139.parent = n3
n141.parent = n3
n143.parent = n3
n145.parent = n3
n151.parent = n4
n152.parent = n3
n153.parent = n3
n154.parent = n3
n155.parent = n3
n158.parent = n7
n159.parent = n7
n160.parent = n7
n161.parent = n7
n164.parent = n7
n165.parent = n7
n166.parent = n7
n167.parent = n7
n168.parent = n69
_L.new(n12.outputs[0], n13.inputs[0])
_L.new(n8.outputs[0], n13.inputs[1])
_L.new(n9.outputs[0], n13.inputs[2])
_L.new(n10.outputs[0], n13.inputs[3])
_L.new(n11.outputs[0], n13.inputs[4])
_L.new(n13.outputs[0], n14.inputs[0])
_L.new(n15.outputs[0], n16.inputs[1])
_L.new(n22.outputs[0], n23.inputs[0])
_L.new(n17.outputs[0], n23.inputs[8])
_L.new(n24.outputs[0], n25.inputs[0])
_L.new(n18.outputs[0], n25.inputs[8])
_L.new(n27.outputs[0], n29.inputs[0])
_L.new(n28.outputs[0], n29.inputs[1])
_L.new(n19.outputs[0], n29.inputs[8])
_L.new(n20.outputs[0], n30.inputs[8])
_L.new(n21.outputs[0], n31.inputs[8])
_L.new(n31.outputs[1], n32.inputs[0])
_L.new(n32.outputs[0], n34.inputs[0])
_L.new(n35.outputs[0], n36.inputs[0])
_L.new(n37.outputs[2], n38.inputs[0])
_L.new(n37.outputs[2], n38.inputs[1])
_L.new(n37.outputs[2], n38.inputs[2])
_L.new(n36.outputs[2], n39.inputs[0])
_L.new(n38.outputs[0], n39.inputs[1])
_L.new(n40.outputs[0], n41.inputs[0])
_L.new(n39.outputs[0], n41.inputs[1])
_L.new(n42.outputs[0], n43.inputs[0])
_L.new(n43.outputs[0], n44.inputs[0])
_L.new(n42.outputs[1], n45.inputs[0])
_L.new(n45.outputs[0], n46.inputs[0])
_L.new(n42.outputs[2], n47.inputs[0])
_L.new(n47.outputs[0], n48.inputs[0])
_L.new(n44.outputs[0], n49.inputs[0])
_L.new(n46.outputs[0], n49.inputs[1])
_L.new(n48.outputs[0], n49.inputs[2])
_L.new(n26.outputs[1], n50.inputs[0])
_L.new(n26.outputs[1], n50.inputs[1])
_L.new(n26.outputs[1], n50.inputs[2])
_L.new(n50.outputs[0], n51.inputs[2])
_L.new(n51.outputs[0], n52.inputs[0])
_L.new(n49.outputs[0], n52.inputs[1])
_L.new(n53.outputs[0], n54.inputs[0])
_L.new(n54.outputs[0], n55.inputs[0])
_L.new(n55.outputs[0], n56.inputs[0])
_L.new(n56.outputs[0], n57.inputs[0])
_L.new(n57.outputs[0], n58.inputs[0])
_L.new(n58.outputs[0], n59.inputs[0])
_L.new(n61.outputs[0], n62.inputs[0])
_L.new(n61.outputs[1], n62.inputs[1])
_L.new(n62.outputs[0], n63.inputs[0])
_L.new(n63.outputs[0], n64.inputs[0])
_L.new(n64.outputs[0], n65.inputs[0])
_L.new(n65.outputs[0], n66.inputs[0])
_L.new(n66.outputs[0], n67.inputs[0])
_L.new(n67.outputs[0], n68.inputs[1])
_L.new(n70.outputs[8], n11.inputs[0])
_L.new(n70.outputs[7], n12.inputs[0])
_L.new(n71.outputs[0], n16.inputs[0])
_L.new(n72.outputs[9], n17.inputs[0])
_L.new(n72.outputs[9], n18.inputs[0])
_L.new(n72.outputs[9], n19.inputs[0])
_L.new(n72.outputs[9], n20.inputs[0])
_L.new(n72.outputs[9], n21.inputs[0])
_L.new(n72.outputs[11], n22.inputs[0])
_L.new(n72.outputs[12], n24.inputs[0])
_L.new(n72.outputs[14], n27.inputs[0])
_L.new(n72.outputs[15], n28.inputs[0])
_L.new(n72.outputs[14], n27.inputs[1])
_L.new(n72.outputs[15], n28.inputs[1])
_L.new(n72.outputs[14], n27.inputs[2])
_L.new(n72.outputs[15], n28.inputs[2])
_L.new(n72.outputs[10], n33.inputs[0])
_L.new(n72.outputs[11], n23.inputs[1])
_L.new(n72.outputs[12], n25.inputs[1])
_L.new(n72.outputs[14], n26.inputs[2])
_L.new(n72.outputs[15], n26.inputs[3])
_L.new(n72.outputs[10], n32.inputs[1])
_L.new(n73.outputs[20], n40.inputs[0])
_L.new(n74.outputs[16], n43.inputs[1])
_L.new(n74.outputs[17], n45.inputs[1])
_L.new(n74.outputs[18], n47.inputs[1])
_L.new(n74.outputs[13], n51.inputs[0])
_L.new(n75.outputs[19], n66.inputs[1])
_L.new(n68.outputs[0], n77.inputs[0])
_L.new(n77.outputs[0], n78.inputs[0])
_L.new(n78.outputs[0], n79.inputs[0])
_L.new(n79.outputs[0], n80.inputs[0])
_L.new(n80.outputs[0], n0.inputs[0])
_L.new(n34.outputs[0], n81.inputs[0])
_L.new(n81.outputs[0], n82.inputs[0])
_L.new(n82.outputs[0], n83.inputs[0])
_L.new(n83.outputs[0], n65.inputs[1])
_L.new(n82.outputs[0], n84.inputs[0])
_L.new(n84.outputs[0], n85.inputs[0])
_L.new(n85.outputs[0], n59.inputs[3])
_L.new(n35.outputs[0], n86.inputs[0])
_L.new(n86.outputs[0], n87.inputs[0])
_L.new(n87.outputs[0], n88.inputs[0])
_L.new(n88.outputs[0], n53.inputs[0])
_L.new(n87.outputs[0], n89.inputs[0])
_L.new(n89.outputs[0], n90.inputs[0])
_L.new(n90.outputs[0], n58.inputs[1])
_L.new(n23.outputs[0], n91.inputs[0])
_L.new(n91.outputs[0], n92.inputs[0])
_L.new(n92.outputs[0], n93.inputs[0])
_L.new(n93.outputs[0], n94.inputs[0])
_L.new(n94.outputs[0], n57.inputs[1])
_L.new(n41.outputs[0], n95.inputs[0])
_L.new(n95.outputs[0], n96.inputs[0])
_L.new(n96.outputs[0], n97.inputs[0])
_L.new(n97.outputs[0], n53.inputs[1])
_L.new(n96.outputs[0], n98.inputs[0])
_L.new(n98.outputs[0], n99.inputs[0])
_L.new(n99.outputs[0], n56.inputs[1])
_L.new(n25.outputs[0], n100.inputs[0])
_L.new(n100.outputs[0], n101.inputs[0])
_L.new(n101.outputs[0], n102.inputs[0])
_L.new(n102.outputs[0], n103.inputs[0])
_L.new(n103.outputs[0], n55.inputs[4])
_L.new(n52.outputs[0], n104.inputs[0])
_L.new(n104.outputs[0], n105.inputs[0])
_L.new(n105.outputs[0], n106.inputs[0])
_L.new(n106.outputs[0], n107.inputs[0])
_L.new(n107.outputs[0], n54.inputs[1])
_L.new(n108.outputs[0], n109.inputs[0])
_L.new(n109.outputs[0], n110.inputs[0])
_L.new(n110.outputs[0], n60.inputs[1])
_L.new(n109.outputs[0], n111.inputs[0])
_L.new(n111.outputs[0], n112.inputs[0])
_L.new(n112.outputs[0], n67.inputs[1])
_L.new(n49.outputs[0], n113.inputs[0])
_L.new(n113.outputs[0], n114.inputs[0])
_L.new(n114.outputs[0], n115.inputs[0])
_L.new(n115.outputs[0], n116.inputs[0])
_L.new(n116.outputs[0], n61.inputs[0])
_L.new(n16.outputs[0], n117.inputs[0])
_L.new(n117.outputs[0], n118.inputs[0])
_L.new(n118.outputs[0], n119.inputs[0])
_L.new(n119.outputs[0], n120.inputs[0])
_L.new(n120.outputs[0], n60.inputs[0])
_L.new(n59.outputs[0], n121.inputs[0])
_L.new(n121.outputs[0], n122.inputs[0])
_L.new(n122.outputs[0], n123.inputs[0])
_L.new(n123.outputs[0], n124.inputs[0])
_L.new(n124.outputs[0], n60.inputs[3])
_L.new(n29.outputs[0], n125.inputs[0])
_L.new(n125.outputs[0], n126.inputs[0])
_L.new(n126.outputs[0], n127.inputs[0])
_L.new(n127.outputs[0], n128.inputs[0])
_L.new(n128.outputs[0], n51.inputs[1])
_L.new(n30.outputs[0], n129.inputs[0])
_L.new(n129.outputs[0], n130.inputs[0])
_L.new(n130.outputs[0], n131.inputs[0])
_L.new(n131.outputs[0], n132.inputs[0])
_L.new(n132.outputs[0], n42.inputs[0])
_L.new(n14.outputs[0], n133.inputs[0])
_L.new(n133.outputs[0], n134.inputs[0])
_L.new(n134.outputs[0], n135.inputs[0])
_L.new(n135.outputs[0], n23.inputs[7])
_L.new(n134.outputs[0], n136.inputs[0])
_L.new(n136.outputs[0], n137.inputs[0])
_L.new(n137.outputs[0], n25.inputs[7])
_L.new(n136.outputs[0], n138.inputs[0])
_L.new(n138.outputs[0], n139.inputs[0])
_L.new(n139.outputs[0], n26.inputs[7])
_L.new(n138.outputs[0], n140.inputs[0])
_L.new(n140.outputs[0], n141.inputs[0])
_L.new(n141.outputs[0], n29.inputs[7])
_L.new(n140.outputs[0], n142.inputs[0])
_L.new(n142.outputs[0], n143.inputs[0])
_L.new(n143.outputs[0], n30.inputs[7])
_L.new(n142.outputs[0], n144.inputs[0])
_L.new(n144.outputs[0], n145.inputs[0])
_L.new(n145.outputs[0], n31.inputs[7])
_L.new(n144.outputs[0], n146.inputs[0])
_L.new(n146.outputs[0], n147.inputs[0])
_L.new(n147.outputs[0], n15.inputs[0])
_L.new(n146.outputs[0], n148.inputs[0])
_L.new(n148.outputs[0], n149.inputs[0])
_L.new(n149.outputs[0], n37.inputs[1])
_L.new(n148.outputs[0], n150.inputs[0])
_L.new(n150.outputs[0], n151.inputs[0])
_L.new(n151.outputs[0], n36.inputs[1])
_L.new(n19.outputs[0], n152.inputs[0])
_L.new(n152.outputs[0], n153.inputs[0])
_L.new(n153.outputs[0], n154.inputs[0])
_L.new(n154.outputs[0], n155.inputs[0])
_L.new(n155.outputs[0], n26.inputs[8])
_L.new(n156.outputs[0], n157.inputs[0])
_L.new(n158.outputs[0], n159.inputs[0])
_L.new(n160.outputs[0], n161.inputs[0])
_L.new(n33.outputs[0], n162.inputs[0])
_L.new(n162.outputs[0], n156.inputs[0])
_L.new(n157.outputs[0], n163.inputs[0])
_L.new(n163.outputs[0], n34.inputs[1])
_L.new(n60.outputs[0], n164.inputs[0])
_L.new(n164.outputs[0], n158.inputs[0])
_L.new(n159.outputs[0], n165.inputs[0])
_L.new(n165.outputs[0], n68.inputs[0])
_L.new(n61.outputs[2], n166.inputs[0])
_L.new(n166.outputs[0], n160.inputs[0])
_L.new(n161.outputs[0], n167.inputs[0])
_L.new(n167.outputs[0], n63.inputs[1])
_L.new(n76.outputs[1], n168.inputs[0])
_L.new(n76.outputs[2], n168.inputs[1])
_L.new(n76.outputs[3], n168.inputs[2])
_L.new(n168.outputs[0], n108.inputs[0])
_L.new(n76.outputs[4], n168.inputs[3])
_L.new(n76.outputs[5], n168.inputs[4])
_L.new(n76.outputs[6], n168.inputs[5])
n0.is_active_output = True

# ---- world
world_world = bpy.data.worlds.new('World'); scene.world = world_world
world_world.use_nodes = True; world_world.node_tree.nodes.clear()
_N = world_world.node_tree.nodes; _L = world_world.node_tree.links
n0 = _N.new('ShaderNodeOutputWorld'); n0.name = 'World Output'; n0.location = (200, 100)
n1 = _N.new('ShaderNodeBackground'); n1.name = 'Background'; n1.location = (-200, 100)
n1.inputs[0].default_value = (0.05088, 0.05088, 0.05088, 1.0)
_L.new(n1.outputs[0], n0.inputs[0])
n0.is_active_output = True
world_world.color = (0.05088, 0.05088, 0.05088)
world_world.sun_shadow_jitter_overblur = 0.0

# ---- cameras
cam_camera = bpy.data.cameras.new('Camera')
cam_camera.clip_end = 100.0
cam_camera.ortho_scale = 7.314

# ---- lights
light_light = bpy.data.lights.new('Light', 'POINT')
light_light.energy = 1000.0
light_light.shadow_soft_size = 0.1

# ---- meshes
me_gn_demo = bpy.data.meshes.new('GN_Demo')
me_gn_demo.from_pydata([(-1.8, -1.8, -0.3), (-1.8, -1.8, 0.3), (-1.8, -1.2, -0.3), (-1.8, -1.2, 0.3), (-1.2, -1.8, -0.3), (-1.2, -1.8, 0.3), (-1.2, -1.2, -0.3), (-1.2, -1.2, 0.3), (-0.8, -1.8, -0.3), (-0.8, -1.8, 0.3), (-0.8, -1.2, -0.3), (-0.8, -1.2, 0.3), (-0.2, -1.8, -0.3), (-0.2, -1.8, 0.3), (-0.2, -1.2, -0.3), (-0.2, -1.2, 0.3), (0.2, -1.8, -0.3), (0.2, -1.8, 0.3), (0.2, -1.2, -0.3), (0.2, -1.2, 0.3), (0.8, -1.8, -0.3), (0.8, -1.8, 0.3), (0.8, -1.2, -0.3), (0.8, -1.2, 0.3), (1.2, -1.8, -0.3), (1.2, -1.8, 0.3), (1.2, -1.2, -0.3), (1.2, -1.2, 0.3), (1.8, -1.8, -0.3), (1.8, -1.8, 0.3), (1.8, -1.2, -0.3), (1.8, -1.2, 0.3), (-1.8, -0.8, -0.3), (-1.8, -0.8, 0.3), (-1.8, -0.2, -0.3), (-1.8, -0.2, 0.3), (-1.2, -0.8, -0.3), (-1.2, -0.8, 0.3), (-1.2, -0.2, -0.3), (-1.2, -0.2, 0.3), (-0.8, -0.8, -0.3), (-0.8, -0.8, 0.3), (-0.8, -0.2, -0.3), (-0.8, -0.2, 0.3), (-0.2, -0.8, -0.3), (-0.2, -0.8, 0.3), (-0.2, -0.2, -0.3), (-0.2, -0.2, 0.3), (0.2, -0.8, -0.3), (0.2, -0.8, 0.3), (0.2, -0.2, -0.3), (0.2, -0.2, 0.3), (0.8, -0.8, -0.3), (0.8, -0.8, 0.3), (0.8, -0.2, -0.3), (0.8, -0.2, 0.3), (1.2, -0.8, -0.3), (1.2, -0.8, 0.3), (1.2, -0.2, -0.3), (1.2, -0.2, 0.3), (1.8, -0.8, -0.3), (1.8, -0.8, 0.3), (1.8, -0.2, -0.3), (1.8, -0.2, 0.3), (-1.8, 0.2, -0.3), (-1.8, 0.2, 0.3), (-1.8, 0.8, -0.3), (-1.8, 0.8, 0.3), (-1.2, 0.2, -0.3), (-1.2, 0.2, 0.3), (-1.2, 0.8, -0.3), (-1.2, 0.8, 0.3), (-0.8, 0.2, -0.3), (-0.8, 0.2, 0.3), (-0.8, 0.8, -0.3), (-0.8, 0.8, 0.3), (-0.2, 0.2, -0.3), (-0.2, 0.2, 0.3), (-0.2, 0.8, -0.3), (-0.2, 0.8, 0.3), (0.2, 0.2, -0.3), (0.2, 0.2, 0.3), (0.2, 0.8, -0.3), (0.2, 0.8, 0.3), (0.8, 0.2, -0.3), (0.8, 0.2, 0.3), (0.8, 0.8, -0.3), (0.8, 0.8, 0.3), (1.2, 0.2, -0.3), (1.2, 0.2, 0.3), (1.2, 0.8, -0.3), (1.2, 0.8, 0.3), (1.8, 0.2, -0.3), (1.8, 0.2, 0.3), (1.8, 0.8, -0.3), (1.8, 0.8, 0.3), (-1.8, 1.2, -0.3), (-1.8, 1.2, 0.3), (-1.8, 1.8, -0.3), (-1.8, 1.8, 0.3), (-1.2, 1.2, -0.3), (-1.2, 1.2, 0.3), (-1.2, 1.8, -0.3), (-1.2, 1.8, 0.3), (-0.8, 1.2, -0.3), (-0.8, 1.2, 0.3), (-0.8, 1.8, -0.3), (-0.8, 1.8, 0.3), (-0.2, 1.2, -0.3), (-0.2, 1.2, 0.3), (-0.2, 1.8, -0.3), (-0.2, 1.8, 0.3), (0.2, 1.2, -0.3), (0.2, 1.2, 0.3), (0.2, 1.8, -0.3), (0.2, 1.8, 0.3), (0.8, 1.2, -0.3), (0.8, 1.2, 0.3), (0.8, 1.8, -0.3), (0.8, 1.8, 0.3), (1.2, 1.2, -0.3), (1.2, 1.2, 0.3), (1.2, 1.8, -0.3), (1.2, 1.8, 0.3), (1.8, 1.2, -0.3), (1.8, 1.2, 0.3), (1.8, 1.8, -0.3), (1.8, 1.8, 0.3)], [], [(0, 1, 3, 2), (2, 3, 7, 6), (6, 7, 5, 4), (4, 5, 1, 0), (2, 6, 4, 0), (7, 3, 1, 5), (8, 9, 11, 10), (10, 11, 15, 14), (14, 15, 13, 12), (12, 13, 9, 8), (10, 14, 12, 8), (15, 11, 9, 13), (16, 17, 19, 18), (18, 19, 23, 22), (22, 23, 21, 20), (20, 21, 17, 16), (18, 22, 20, 16), (23, 19, 17, 21), (24, 25, 27, 26), (26, 27, 31, 30), (30, 31, 29, 28), (28, 29, 25, 24), (26, 30, 28, 24), (31, 27, 25, 29), (32, 33, 35, 34), (34, 35, 39, 38), (38, 39, 37, 36), (36, 37, 33, 32), (34, 38, 36, 32), (39, 35, 33, 37), (40, 41, 43, 42), (42, 43, 47, 46), (46, 47, 45, 44), (44, 45, 41, 40), (42, 46, 44, 40), (47, 43, 41, 45), (48, 49, 51, 50), (50, 51, 55, 54), (54, 55, 53, 52), (52, 53, 49, 48), (50, 54, 52, 48), (55, 51, 49, 53), (56, 57, 59, 58), (58, 59, 63, 62), (62, 63, 61, 60), (60, 61, 57, 56), (58, 62, 60, 56), (63, 59, 57, 61), (64, 65, 67, 66), (66, 67, 71, 70), (70, 71, 69, 68), (68, 69, 65, 64), (66, 70, 68, 64), (71, 67, 65, 69), (72, 73, 75, 74), (74, 75, 79, 78), (78, 79, 77, 76), (76, 77, 73, 72), (74, 78, 76, 72), (79, 75, 73, 77), (80, 81, 83, 82), (82, 83, 87, 86), (86, 87, 85, 84), (84, 85, 81, 80), (82, 86, 84, 80), (87, 83, 81, 85), (88, 89, 91, 90), (90, 91, 95, 94), (94, 95, 93, 92), (92, 93, 89, 88), (90, 94, 92, 88), (95, 91, 89, 93), (96, 97, 99, 98), (98, 99, 103, 102), (102, 103, 101, 100), (100, 101, 97, 96), (98, 102, 100, 96), (103, 99, 97, 101), (104, 105, 107, 106), (106, 107, 111, 110), (110, 111, 109, 108), (108, 109, 105, 104), (106, 110, 108, 104), (111, 107, 105, 109), (112, 113, 115, 114), (114, 115, 119, 118), (118, 119, 117, 116), (116, 117, 113, 112), (114, 118, 116, 112), (119, 115, 113, 117), (120, 121, 123, 122), (122, 123, 127, 126), (126, 127, 125, 124), (124, 125, 121, 120), (122, 126, 124, 120), (127, 123, 121, 125)])
me_gn_demo.update()

# ---- objects
ob_gn_demo = bpy.data.objects.new('GN_Demo', me_gn_demo)
ob_light = bpy.data.objects.new('Light', light_light)
ob_camera = bpy.data.objects.new('Camera', cam_camera)

# ---- transforms, parenting, visibility, modifiers, constraints
ob_gn_demo.location = (0.0, 0.0, 0.0)
_m = ob_gn_demo.modifiers.new('GN_RandomizeMeshElements', 'NODES')
_m.node_group = ng_gn_randomizemeshelements
_gi = [s.identifier for s in ng_gn_randomizemeshelements.interface.items_tree if s.item_type == 'SOCKET' and s.in_out == 'INPUT']
_m[_gi[6]] = -1  # 'Material ID Mode'
_m[_gi[7]] = 0  # 'Group By'
_m[_gi[20]] = 0  # 'Pivot Point'
ob_light.location = (4.076, 1.005, 5.904)
ob_light.rotation_euler = (0.6503, 0.05522, 1.866)
ob_light.lock_rotations_4d = False
ob_light.empty_display_type = 'ARROWS'
ob_light.color = (0.0, 0.0, 0.0, 0.0)
ob_light.lineart.crease_threshold = 0.0
ob_camera.location = (7.359, -6.926, 4.958)
ob_camera.rotation_euler = (1.109, 0.0, 0.8149)
ob_camera.lock_rotations_4d = False
ob_camera.empty_display_type = 'ARROWS'
ob_camera.color = (0.0, 0.0, 0.0, 0.0)
ob_camera.display_type = 'WIRE'
ob_camera.lineart.crease_threshold = 0.0

# ---- collection membership
scene.collection.objects.link(ob_gn_demo)
col_collection.objects.link(ob_light)
col_collection.objects.link(ob_camera)

# ---- scene / render settings (as saved in the file)
scene.camera = ob_camera
scene.frame_start = 1; scene.frame_end = 250; scene.frame_set(1)
scene.render.engine = 'BLENDER_EEVEE_NEXT'
scene.render.bake_bias = 0.0
scene.render.bake_samples = 0
scene.cycles.sampling_pattern = 'TABULATED_SOBOL'
scene.eevee.use_volume_custom_range = False
bpy.context.view_layer.update()
